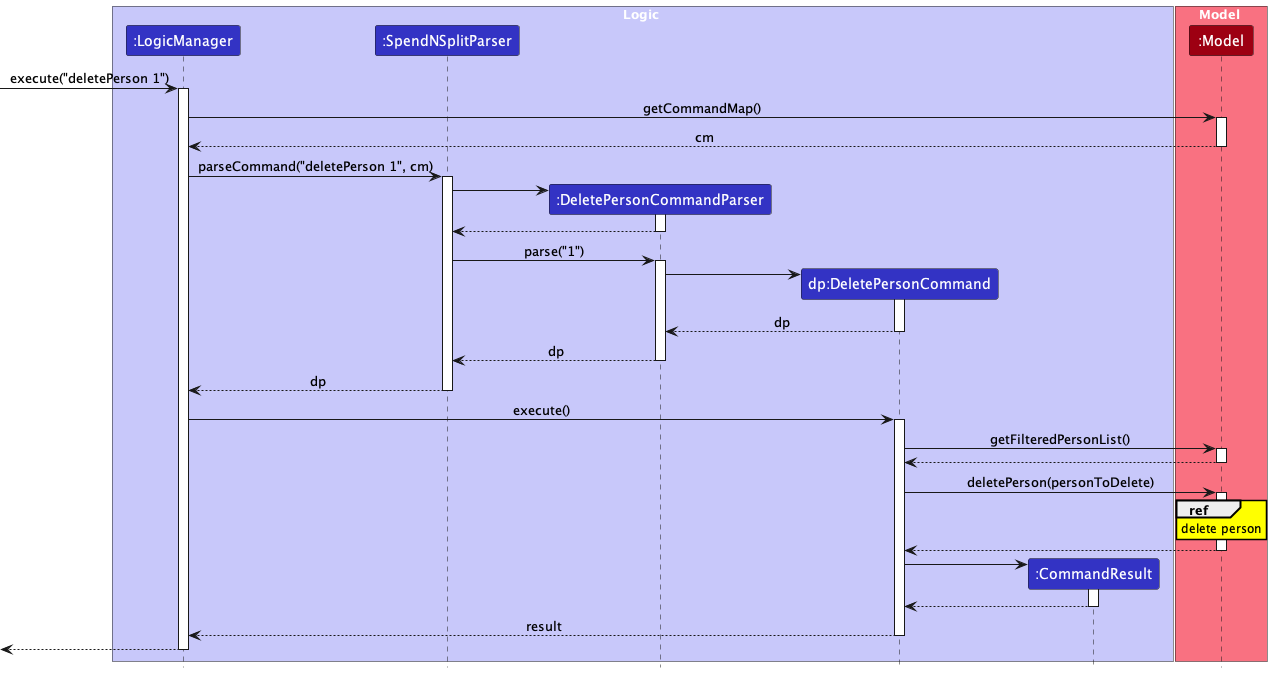

The diagram above was rendered by PlantUML. Its source (embedded in the PNG):
@startuml
!include style.puml
skinparam ArrowFontStyle plain
skinparam sequenceReferenceBackgroundColor yellow

box Logic LOGIC_COLOR_T1
participant ":LogicManager" as LogicManager LOGIC_COLOR
participant ":SpendNSplitParser" as SpendNSplitParser LOGIC_COLOR
participant ":DeletePersonCommandParser" as DeletePersonCommandParser LOGIC_COLOR
participant "dp:DeletePersonCommand" as DeletePersonCommand LOGIC_COLOR
participant ":CommandResult" as CommandResult LOGIC_COLOR
end box

box Model MODEL_COLOR_T1
participant ":Model" as Model MODEL_COLOR
end box

[-> LogicManager : execute("deletePerson 1")
activate LogicManager

LogicManager -> Model : getCommandMap()
activate Model
Model --> LogicManager : cm
deactivate Model

LogicManager -> SpendNSplitParser : parseCommand("deletePerson 1", cm)
activate SpendNSplitParser

create DeletePersonCommandParser
SpendNSplitParser -> DeletePersonCommandParser
activate DeletePersonCommandParser

DeletePersonCommandParser --> SpendNSplitParser
deactivate DeletePersonCommandParser

SpendNSplitParser -> DeletePersonCommandParser : parse("1")
activate DeletePersonCommandParser

create DeletePersonCommand
DeletePersonCommandParser -> DeletePersonCommand
activate DeletePersonCommand

DeletePersonCommand --> DeletePersonCommandParser : dp
deactivate DeletePersonCommand

DeletePersonCommandParser --> SpendNSplitParser : dp
deactivate DeletePersonCommandParser
'Hidden arrow to position the destroy marker below the end of the activation bar.
'DeletePersonCommandParser -[hidden]-> SpendNSplitParser
'destroy DeletePersonCommandParser

SpendNSplitParser --> LogicManager : dp
deactivate SpendNSplitParser

LogicManager -> DeletePersonCommand : execute()
activate DeletePersonCommand

DeletePersonCommand -> Model : getFilteredPersonList()
activate Model

Model --> DeletePersonCommand
deactivate Model

DeletePersonCommand -> Model : deletePerson(personToDelete)
activate Model

ref over Model : delete person
Model --> DeletePersonCommand
deactivate Model

create CommandResult
DeletePersonCommand -> CommandResult
activate CommandResult

CommandResult --> DeletePersonCommand
deactivate CommandResult

DeletePersonCommand --> LogicManager : result
deactivate DeletePersonCommand

[<--LogicManager
deactivate LogicManager
@enduml